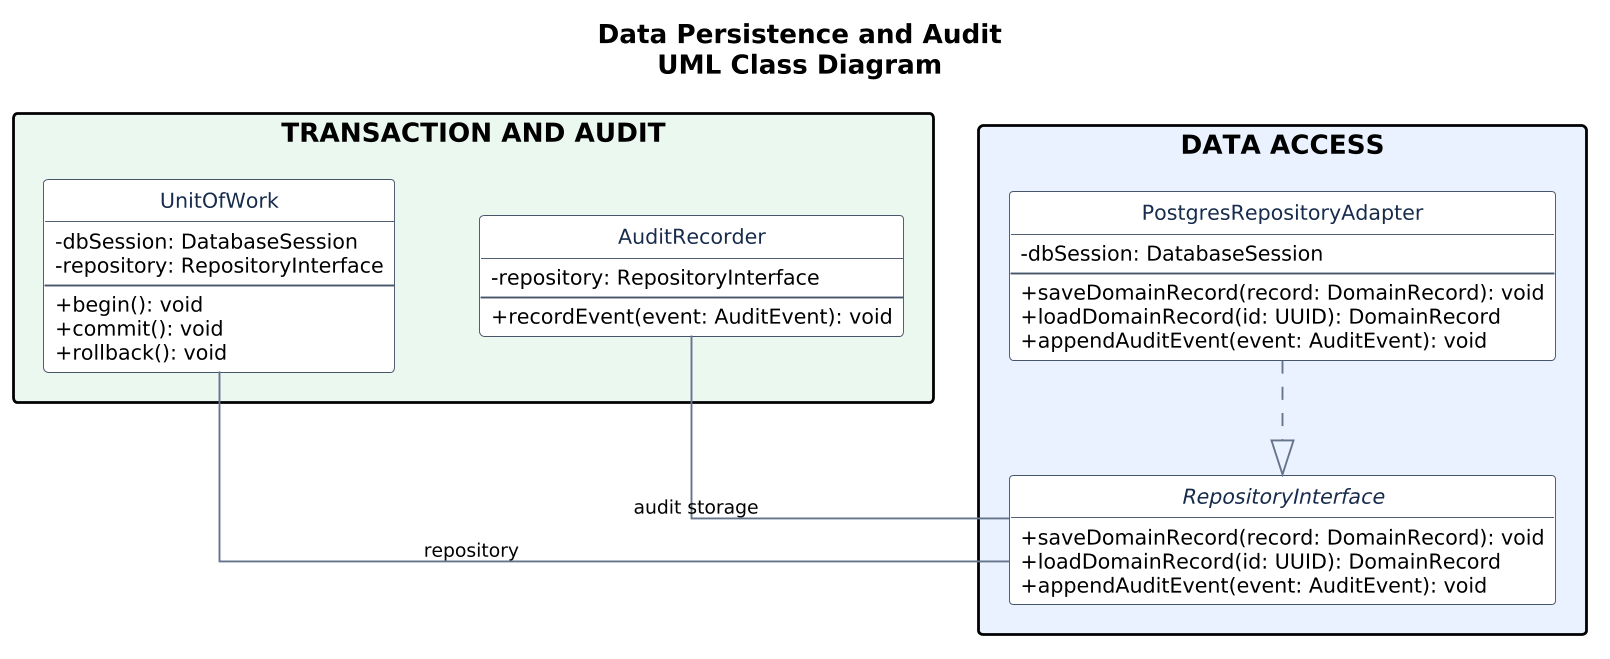

The diagram above was rendered by PlantUML. Its source (embedded in the PNG):
@startuml
title Data Persistence and Audit\nUML Class Diagram

top to bottom direction

' =====================================
' STYLE
' =====================================

skinparam backgroundColor white
skinparam shadowing false
skinparam linetype ortho
skinparam roundcorner 5
skinparam nodesep 45
skinparam ranksep 55
skinparam dpi 180
skinparam classAttributeIconSize 0
skinparam packageStyle rectangle

skinparam class {
  BackgroundColor #FFFFFF
  BorderColor #475569
  FontColor #172B4D
  FontSize 13
  AttributeFontSize 11
}

skinparam ArrowColor #64748B
skinparam ArrowFontSize 10

hide circle
hide empty members

' =====================================
' GROUP 1 - DATA ACCESS
' =====================================

package "DATA ACCESS" #EAF2FF {

  interface RepositoryInterface {
    +saveDomainRecord(record: DomainRecord): void
    +loadDomainRecord(id: UUID): DomainRecord
    +appendAuditEvent(event: AuditEvent): void
  }

  class PostgresRepositoryAdapter {
    -dbSession: DatabaseSession
    --
    +saveDomainRecord(record: DomainRecord): void
    +loadDomainRecord(id: UUID): DomainRecord
    +appendAuditEvent(event: AuditEvent): void
  }
}

' =====================================
' GROUP 2 - TRANSACTION AND AUDIT
' =====================================

package "TRANSACTION AND AUDIT" #EAF8EF {

  class UnitOfWork {
    -dbSession: DatabaseSession
    -repository: RepositoryInterface
    --
    +begin(): void
    +commit(): void
    +rollback(): void
  }

  class AuditRecorder {
    -repository: RepositoryInterface
    --
    +recordEvent(event: AuditEvent): void
  }
}

' =====================================
' LAYOUT HELPERS
' =====================================

UnitOfWork -[hidden]right- AuditRecorder

' =====================================
' 1. REALIZATION
' Dashed line with hollow triangle
' =====================================

PostgresRepositoryAdapter ..|> RepositoryInterface

' =====================================
' 2. ASSOCIATIONS
' Solid lines without arrowheads
' =====================================

UnitOfWork -- RepositoryInterface : repository

AuditRecorder -- RepositoryInterface : audit storage

' =====================================
' 3. DESIGN CONSTRAINTS
' =====================================
@enduml